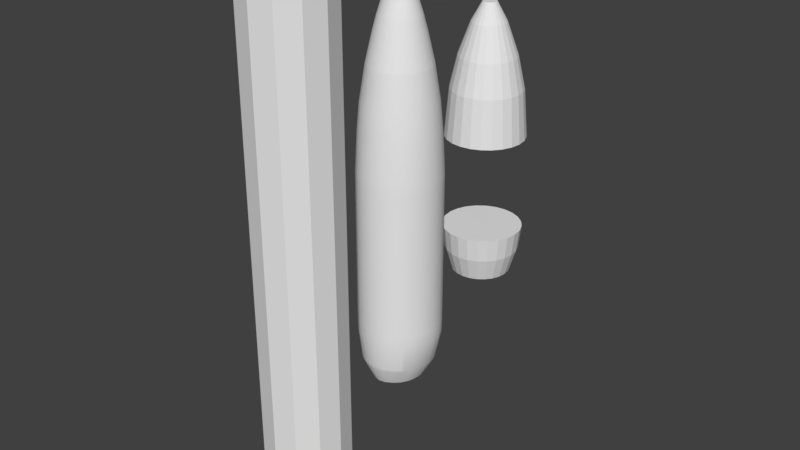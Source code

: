 # Source: MultiMdoel-blue_steel-B.blend  (saved by Blender 2.77.0; exported with 4.5.12 LTS)
import bpy
from mathutils import Matrix  # noqa: F401  (used for matrix-valued properties, if any)

bpy.ops.wm.read_factory_settings(use_empty=True)
scene = bpy.context.scene
scene.name = 'Scene'

# ---- collections
col_collection_1 = bpy.data.collections.new('Collection 1'); scene.collection.children.link(col_collection_1)
col_collection_5 = bpy.data.collections.new('Collection 5'); scene.collection.children.link(col_collection_5)

# ---- world
world_world = bpy.data.worlds.new('World'); scene.world = world_world
world_world.color = (0.05088, 0.05088, 0.05088)
world_world.use_sun_shadow = False
world_world.sun_shadow_jitter_overblur = 0.0
world_world.cycles.sampling_method = 'MANUAL'

# ---- meshes
me_cylinder_008 = bpy.data.meshes.new('Cylinder.008')
me_cylinder_008.from_pydata([(0.2426, 0.9056, 2.8), (7.16e-08, 0.9375, 2.8), (0.4688, 0.8119, 2.8), (0.6629, 0.6629, 2.8), (0.8119, 0.4687, 2.8), (0.9056, 0.2426, 2.8), (0.9375, -1.955e-07, 2.8), (0.9056, -0.2426, 2.8), (0.8119, -0.4688, 2.8), (0.6629, -0.6629, 2.8), (0.4688, -0.8119, 2.8), (0.2426, -0.9056, 2.8), (4.367e-07, -0.9375, 2.8), (-0.2426, -0.9056, 2.8), (-0.4687, -0.8119, 2.8), (-0.6629, -0.6629, 2.8), (-0.8119, -0.4688, 2.8), (-0.9056, -0.2426, 2.8), (-0.9375, -7.021e-07, 2.8), (-0.9056, 0.2426, 2.8), (-0.8119, 0.4687, 2.8), (-0.6629, 0.6629, 2.8), (-0.4688, 0.8119, 2.8), (-0.2426, 0.9056, 2.8), (0.1618, 0.6037, 4.1), (9.132e-09, 0.625, 4.1), (0.3125, 0.5413, 4.1), (0.4419, 0.4419, 4.1), (0.5413, 0.3125, 4.1), (0.6037, 0.1618, 4.1), (0.625, -2.509e-07, 4.1), (0.6037, -0.1618, 4.1), (0.5413, -0.3125, 4.1), (0.4419, -0.4419, 4.1), (0.3125, -0.5413, 4.1), (0.1618, -0.6037, 4.1), (2.525e-07, -0.625, 4.1), (-0.1618, -0.6037, 4.1), (-0.3125, -0.5413, 4.1), (-0.4419, -0.4419, 4.1), (-0.5413, -0.3125, 4.1), (-0.6037, -0.1618, 4.1), (-0.625, -5.886e-07, 4.1), (-0.6037, 0.1618, 4.1), (-0.5413, 0.3125, 4.1), (-0.4419, 0.4419, 4.1), (-0.3125, 0.5413, 4.1), (-0.1618, 0.6037, 4.1), (0.2426, 0.9056, 2.8), (7.16e-08, 0.9375, 2.8), (0.4688, 0.8119, 2.8), (0.6629, 0.6629, 2.8), (0.8119, 0.4687, 2.8), (0.9056, 0.2426, 2.8), (0.9375, -1.955e-07, 2.8), (0.9056, -0.2426, 2.8), (0.8119, -0.4688, 2.8), (0.6629, -0.6629, 2.8), (0.4688, -0.8119, 2.8), (0.2426, -0.9056, 2.8), (4.367e-07, -0.9375, 2.8), (-0.2426, -0.9056, 2.8), (-0.4687, -0.8119, 2.8), (-0.6629, -0.6629, 2.8), (-0.8119, -0.4688, 2.8), (-0.9056, -0.2426, 2.8), (-0.9375, -7.021e-07, 2.8), (-0.9056, 0.2426, 2.8), (-0.8119, 0.4687, 2.8), (-0.6629, 0.6629, 2.8), (-0.4688, 0.8119, 2.8), (-0.2426, 0.9056, 2.8), (0.1893, 0.7063, 3.7), (1.791e-07, 0.7312, 3.7), (0.3656, 0.6333, 3.7), (0.5171, 0.5171, 3.7), (0.6333, 0.3656, 3.7), (0.7063, 0.1893, 3.7), (0.7313, -2.323e-07, 3.7), (0.7063, -0.1893, 3.7), (0.6333, -0.3656, 3.7), (0.5171, -0.5171, 3.7), (0.3656, -0.6333, 3.7), (0.1893, -0.7063, 3.7), (4.639e-07, -0.7313, 3.7), (-0.1893, -0.7063, 3.7), (-0.3656, -0.6333, 3.7), (-0.5171, -0.5171, 3.7), (-0.6333, -0.3656, 3.7), (-0.7063, -0.1893, 3.7), (-0.7312, -6.274e-07, 3.7), (-0.7063, 0.1893, 3.7), (-0.6333, 0.3656, 3.7), (-0.5171, 0.5171, 3.7), (-0.3656, 0.6333, 3.7), (-0.1893, 0.7063, 3.7), (0.1618, 0.6037, 4.1), (9.132e-09, 0.625, 4.1), (0.3125, 0.5413, 4.1), (0.4419, 0.4419, 4.1), (0.5413, 0.3125, 4.1), (0.6037, 0.1618, 4.1), (0.625, -2.509e-07, 4.1), (0.6037, -0.1618, 4.1), (0.5413, -0.3125, 4.1), (0.4419, -0.4419, 4.1), (0.3125, -0.5413, 4.1), (0.1618, -0.6037, 4.1), (2.525e-07, -0.625, 4.1), (-0.1618, -0.6037, 4.1), (-0.3125, -0.5413, 4.1), (-0.4419, -0.4419, 4.1), (-0.5413, -0.3125, 4.1), (-0.6037, -0.1618, 4.1), (-0.625, -5.886e-07, 4.1), (-0.6037, 0.1618, 4.1), (-0.5413, 0.3125, 4.1), (-0.4419, 0.4419, 4.1), (-0.3125, 0.5413, 4.1), (-0.1618, 0.6037, 4.1)], [], [(0, 2, 3, 4, 5, 6, 7, 8, 9, 10, 11, 12, 13, 14, 15, 16, 17, 18, 19, 20, 21, 22, 23, 1), (24, 25, 47, 46, 45, 44, 43, 42, 41, 40, 39, 38, 37, 36, 35, 34, 33, 32, 31, 30, 29, 28, 27, 26), (81, 80, 104, 105), (66, 65, 89, 90), (59, 58, 82, 83), (52, 51, 75, 76), (67, 66, 90, 91), (60, 59, 83, 84), (53, 52, 76, 77), (68, 67, 91, 92), (61, 60, 84, 85), (54, 53, 77, 78), (69, 68, 92, 93), (62, 61, 85, 86), (55, 54, 78, 79), (70, 69, 93, 94), (63, 62, 86, 87), (56, 55, 79, 80), (71, 70, 94, 95), (48, 49, 73, 72), (64, 63, 87, 88), (57, 56, 80, 81), (49, 71, 95, 73), (50, 48, 72, 74), (65, 64, 88, 89), (58, 57, 81, 82), (51, 50, 74, 75), (73, 95, 119, 97), (74, 72, 96, 98), (89, 88, 112, 113), (82, 81, 105, 106), (75, 74, 98, 99), (90, 89, 113, 114), (83, 82, 106, 107), (76, 75, 99, 100), (91, 90, 114, 115), (84, 83, 107, 108), (77, 76, 100, 101), (92, 91, 115, 116), (85, 84, 108, 109), (78, 77, 101, 102), (93, 92, 116, 117), (86, 85, 109, 110), (79, 78, 102, 103), (94, 93, 117, 118), (87, 86, 110, 111), (80, 79, 103, 104), (95, 94, 118, 119), (72, 73, 97, 96), (88, 87, 111, 112)])
me_cylinder_008.polygons.foreach_set('use_smooth', [0, 0, 1, 1, 1, 1, 1, 1, 1, 1, 1, 1, 1, 1, 1, 1, 1, 1, 1, 1, 1, 1, 1, 1, 1, 1, 1, 1, 1, 1, 1, 1, 1, 1, 1, 1, 1, 1, 1, 1, 1, 1, 1, 1, 1, 1, 1, 1, 1, 1])
me_cylinder_008.use_remesh_preserve_volume = False
me_cylinder_008.use_remesh_preserve_attributes = False
me_cylinder_008.use_mirror_vertex_groups = False
me_cylinder_008.update()
me_cylinder_006 = bpy.data.meshes.new('Cylinder.006')
me_cylinder_006.from_pydata([(0.0, 0.625, -0.75), (0.1618, 0.6037, -0.75), (0.3125, 0.5413, -0.75), (0.4419, 0.4419, -0.75), (0.5413, 0.3125, -0.75), (0.6037, 0.1618, -0.75), (0.625, 4.719e-08, -0.75), (0.6037, -0.1618, -0.75), (0.5413, -0.3125, -0.75), (0.4419, -0.4419, -0.75), (0.3125, -0.5413, -0.75), (0.1618, -0.6037, -0.75), (2.434e-07, -0.625, -0.75), (-0.1618, -0.6037, -0.75), (-0.3125, -0.5413, -0.75), (-0.4419, -0.4419, -0.75), (-0.5413, -0.3125, -0.75), (-0.6037, -0.1618, -0.75), (-0.625, -2.906e-07, -0.75), (-0.6037, 0.1618, -0.75), (-0.5413, 0.3125, -0.75), (-0.4419, 0.4419, -0.75), (-0.3125, 0.5413, -0.75), (-0.1618, 0.6037, -0.75), (-4.299e-08, 0.625, -2.25), (0.1618, 0.6037, -2.25), (0.3125, 0.5413, -2.25), (0.4419, 0.4419, -2.25), (0.5413, 0.3125, -2.25), (0.6037, 0.1618, -2.25), (0.625, 4.719e-08, -2.25), (0.6037, -0.1618, -2.25), (0.5413, -0.3125, -2.25), (0.4419, -0.4419, -2.25), (0.3125, -0.5413, -2.25), (0.1618, -0.6037, -2.25), (2.004e-07, -0.625, -2.25), (-0.1618, -0.6037, -2.25), (-0.3125, -0.5413, -2.25), (-0.4419, -0.4419, -2.25), (-0.5413, -0.3125, -2.25), (-0.6037, -0.1618, -2.25), (-0.625, -2.906e-07, -2.25), (-0.6037, 0.1618, -2.25), (-0.5413, 0.3125, -2.25), (-0.4419, 0.4419, -2.25), (-0.3125, 0.5413, -2.25), (-0.1618, 0.6037, -2.25), (0.0, 0.625, -0.75), (0.1618, 0.6037, -0.75), (0.3125, 0.5413, -0.75), (0.4419, 0.4419, -0.75), (0.5413, 0.3125, -0.75), (0.6037, 0.1618, -0.75), (0.625, 4.719e-08, -0.75), (0.6037, -0.1618, -0.75), (0.5413, -0.3125, -0.75), (0.4419, -0.4419, -0.75), (0.3125, -0.5413, -0.75), (0.1618, -0.6037, -0.75), (2.434e-07, -0.625, -0.75), (-0.1618, -0.6037, -0.75), (-0.3125, -0.5413, -0.75), (-0.4419, -0.4419, -0.75), (-0.5413, -0.3125, -0.75), (-0.6037, -0.1618, -0.75), (-0.625, -2.906e-07, -0.75), (-0.6037, 0.1618, -0.75), (-0.5413, 0.3125, -0.75), (-0.4419, 0.4419, -0.75), (-0.3125, 0.5413, -0.75), (-0.1618, 0.6037, -0.75), (-4.299e-08, 0.625, -2.25), (0.1618, 0.6037, -2.25), (0.3125, 0.5413, -2.25), (0.4419, 0.4419, -2.25), (0.5413, 0.3125, -2.25), (0.6037, 0.1618, -2.25), (0.625, 4.719e-08, -2.25), (0.6037, -0.1618, -2.25), (0.5413, -0.3125, -2.25), (0.4419, -0.4419, -2.25), (0.3125, -0.5413, -2.25), (0.1618, -0.6037, -2.25), (2.004e-07, -0.625, -2.25), (-0.1618, -0.6037, -2.25), (-0.3125, -0.5413, -2.25), (-0.4419, -0.4419, -2.25), (-0.5413, -0.3125, -2.25), (-0.6037, -0.1618, -2.25), (-0.625, -2.906e-07, -2.25), (-0.6037, 0.1618, -2.25), (-0.5413, 0.3125, -2.25), (-0.4419, 0.4419, -2.25), (-0.3125, 0.5413, -2.25), (-0.1618, 0.6037, -2.25)], [], [(0, 23, 22, 21, 20, 19, 18, 17, 16, 15, 14, 13, 12, 11, 10, 9, 8, 7, 6, 5, 4, 3, 2, 1), (24, 25, 26, 27, 28, 29, 30, 31, 32, 33, 34, 35, 36, 37, 38, 39, 40, 41, 42, 43, 44, 45, 46, 47), (53, 54, 78, 77), (68, 69, 93, 92), (61, 62, 86, 85), (54, 55, 79, 78), (69, 70, 94, 93), (62, 63, 87, 86), (55, 56, 80, 79), (70, 71, 95, 94), (48, 49, 73, 72), (63, 64, 88, 87), (56, 57, 81, 80), (71, 48, 72, 95), (49, 50, 74, 73), (64, 65, 89, 88), (57, 58, 82, 81), (50, 51, 75, 74), (65, 66, 90, 89), (58, 59, 83, 82), (51, 52, 76, 75), (66, 67, 91, 90), (59, 60, 84, 83), (52, 53, 77, 76), (67, 68, 92, 91), (60, 61, 85, 84)])
me_cylinder_006.polygons.foreach_set('use_smooth', [0, 0, 1, 1, 1, 1, 1, 1, 1, 1, 1, 1, 1, 1, 1, 1, 1, 1, 1, 1, 1, 1, 1, 1, 1, 1])
me_cylinder_006.use_remesh_preserve_volume = False
me_cylinder_006.use_remesh_preserve_attributes = False
me_cylinder_006.use_mirror_vertex_groups = False
me_cylinder_006.update()
me_cylinder_005 = bpy.data.meshes.new('Cylinder.005')
me_cylinder_005.from_pydata([(0.0, 0.9375, -1.0), (-1.336e-08, 1.163, 0.0), (0.2426, 0.9056, -1.0), (0.3009, 1.123, 0.0), (0.4688, 0.8119, -1.0), (0.5813, 1.007, 0.0), (0.6629, 0.6629, -1.0), (0.822, 0.822, 0.0), (0.8119, 0.4687, -1.0), (1.007, 0.5813, 0.0), (0.9056, 0.2426, -1.0), (1.123, 0.3009, 0.0), (0.9375, 7.078e-08, -1.0), (1.163, 1.152e-07, 0.0), (0.9056, -0.2426, -1.0), (1.123, -0.3009, 0.0), (0.8119, -0.4687, -1.0), (1.007, -0.5812, 0.0), (0.6629, -0.6629, -1.0), (0.822, -0.822, 0.0), (0.4688, -0.8119, -1.0), (0.5813, -1.007, 0.0), (0.2426, -0.9056, -1.0), (0.3009, -1.123, 0.0), (3.651e-07, -0.9375, -1.0), (4.393e-07, -1.163, 0.0), (-0.2426, -0.9056, -1.0), (-0.3009, -1.123, 0.0), (-0.4687, -0.8119, -1.0), (-0.5812, -1.007, 0.0), (-0.6629, -0.6629, -1.0), (-0.822, -0.822, 0.0), (-0.8119, -0.4688, -1.0), (-1.007, -0.5813, 0.0), (-0.9056, -0.2426, -1.0), (-1.123, -0.3009, 0.0), (-0.9375, -4.359e-07, -1.0), (-1.163, -5.13e-07, 0.0), (-0.9056, 0.2426, -1.0), (-1.123, 0.3009, 0.0), (-0.8119, 0.4687, -1.0), (-1.007, 0.5812, 0.0), (-0.6629, 0.6629, -1.0), (-0.822, 0.822, 0.0), (-0.4688, 0.8119, -1.0), (-0.5813, 1.007, 0.0), (-0.2426, 0.9056, -1.0), (-0.3009, 1.123, 0.0), (0.3235, 1.207, 1.0), (-1.221e-08, 1.25, 1.0), (0.625, 1.083, 1.0), (0.8839, 0.8839, 1.0), (1.083, 0.625, 1.0), (1.207, 0.3235, 1.0), (1.25, 1.325e-07, 1.0), (1.207, -0.3235, 1.0), (1.083, -0.625, 1.0), (0.8839, -0.8839, 1.0), (0.625, -1.083, 1.0), (0.3235, -1.207, 1.0), (4.746e-07, -1.25, 1.0), (-0.3235, -1.207, 1.0), (-0.625, -1.083, 1.0), (-0.8839, -0.8839, 1.0), (-1.083, -0.625, 1.0), (-1.207, -0.3235, 1.0), (-1.25, -5.431e-07, 1.0), (-1.207, 0.3235, 1.0), (-1.083, 0.625, 1.0), (-0.8839, 0.8839, 1.0), (-0.625, 1.083, 1.0), (-0.3235, 1.207, 1.0)], [], [(0, 1, 3, 2), (2, 3, 5, 4), (4, 5, 7, 6), (6, 7, 9, 8), (8, 9, 11, 10), (10, 11, 13, 12), (12, 13, 15, 14), (14, 15, 17, 16), (16, 17, 19, 18), (18, 19, 21, 20), (20, 21, 23, 22), (22, 23, 25, 24), (24, 25, 27, 26), (26, 27, 29, 28), (28, 29, 31, 30), (30, 31, 33, 32), (32, 33, 35, 34), (34, 35, 37, 36), (36, 37, 39, 38), (38, 39, 41, 40), (40, 41, 43, 42), (42, 43, 45, 44), (1, 47, 71, 49), (44, 45, 47, 46), (46, 47, 1, 0), (0, 2, 4, 6, 8, 10, 12, 14, 16, 18, 20, 22, 24, 26, 28, 30, 32, 34, 36, 38, 40, 42, 44, 46), (48, 49, 71, 70, 69, 68, 67, 66, 65, 64, 63, 62, 61, 60, 59, 58, 57, 56, 55, 54, 53, 52, 51, 50), (5, 3, 48, 50), (15, 13, 54, 55), (25, 23, 59, 60), (35, 33, 64, 65), (45, 43, 69, 70), (11, 9, 52, 53), (21, 19, 57, 58), (31, 29, 62, 63), (41, 39, 67, 68), (7, 5, 50, 51), (17, 15, 55, 56), (3, 1, 49, 48), (27, 25, 60, 61), (37, 35, 65, 66), (47, 45, 70, 71), (13, 11, 53, 54), (23, 21, 58, 59), (33, 31, 63, 64), (43, 41, 68, 69), (9, 7, 51, 52), (19, 17, 56, 57), (29, 27, 61, 62), (39, 37, 66, 67)])
me_cylinder_005.use_remesh_preserve_volume = False
me_cylinder_005.use_remesh_preserve_attributes = False
me_cylinder_005.use_mirror_vertex_groups = False
me_cylinder_005.update()
me_cylinder_004 = bpy.data.meshes.new('Cylinder.004')
me_cylinder_004.from_pydata([(-4.09e-08, 1.25, -0.5), (0.3235, 1.207, -0.5), (0.625, 1.083, -0.5), (0.8839, 0.8839, -0.5), (1.083, 0.625, -0.5), (1.207, 0.3235, -0.5), (1.25, 1.429e-08, -0.5), (1.207, -0.3235, -0.5), (1.083, -0.625, -0.5), (0.8839, -0.8839, -0.5), (0.625, -1.083, -0.5), (0.3235, -1.207, -0.5), (4.459e-07, -1.25, -0.5), (-0.3235, -1.207, -0.5), (-0.625, -1.083, -0.5), (-0.8839, -0.8839, -0.5), (-1.083, -0.625, -0.5), (-1.207, -0.3235, -0.5), (-1.25, -6.612e-07, -0.5), (-1.207, 0.3235, -0.5), (-1.083, 0.625, -0.5), (-0.8839, 0.8839, -0.5), (-0.625, 1.083, -0.5), (-0.3235, 1.207, -0.5), (0.2426, 0.9056, 2.8), (7.16e-08, 0.9375, 2.8), (0.4688, 0.8119, 2.8), (0.6629, 0.6629, 2.8), (0.8119, 0.4687, 2.8), (0.9056, 0.2426, 2.8), (0.9375, -1.955e-07, 2.8), (0.9056, -0.2426, 2.8), (0.8119, -0.4688, 2.8), (0.6629, -0.6629, 2.8), (0.4688, -0.8119, 2.8), (0.2426, -0.9056, 2.8), (4.367e-07, -0.9375, 2.8), (-0.2426, -0.9056, 2.8), (-0.4687, -0.8119, 2.8), (-0.6629, -0.6629, 2.8), (-0.8119, -0.4688, 2.8), (-0.9056, -0.2426, 2.8), (-0.9375, -7.021e-07, 2.8), (-0.9056, 0.2426, 2.8), (-0.8119, 0.4687, 2.8), (-0.6629, 0.6629, 2.8), (-0.4688, 0.8119, 2.8), (-0.2426, 0.9056, 2.8), (-1.717e-08, 1.176, 0.9528), (0.3044, 1.136, 0.9528), (0.5881, 1.019, 0.9528), (0.8317, 0.8317, 0.9528), (1.019, 0.5881, 0.9528), (1.136, 0.3044, 0.9528), (1.176, 1.174e-07, 0.9528), (1.136, -0.3044, 0.9528), (1.019, -0.5881, 0.9528), (0.8317, -0.8317, 0.9528), (0.5881, -1.019, 0.9528), (0.3044, -1.136, 0.9528), (4.408e-07, -1.176, 0.9528), (-0.3044, -1.136, 0.9528), (-0.5881, -1.019, 0.9528), (-0.8317, -0.8317, 0.9528), (-1.019, -0.5881, 0.9528), (-1.136, -0.3044, 0.9528), (-1.176, -5.182e-07, 0.9528), (-1.136, 0.3044, 0.9528), (-1.019, 0.5881, 0.9528), (-0.8317, 0.8317, 0.9528), (-0.5881, 1.019, 0.9528), (-0.3044, 1.136, 0.9528), (-1.11e-08, 1.25, -0.3), (0.3235, 1.207, -0.3), (0.625, 1.083, -0.3), (0.8839, 0.8839, -0.3), (1.083, 0.625, -0.3), (1.207, 0.3235, -0.3), (1.25, 1.335e-07, -0.3), (1.207, -0.3235, -0.3), (1.083, -0.625, -0.3), (0.8839, -0.8839, -0.3), (0.625, -1.083, -0.3), (0.3235, -1.207, -0.3), (4.757e-07, -1.25, -0.3), (-0.3235, -1.207, -0.3), (-0.625, -1.083, -0.3), (-0.8839, -0.8839, -0.3), (-1.083, -0.625, -0.3), (-1.207, -0.3235, -0.3), (-1.25, -5.42e-07, -0.3), (-1.207, 0.3235, -0.3), (-1.083, 0.625, -0.3), (-0.8839, 0.8839, -0.3), (-0.625, 1.083, -0.3), (-0.3235, 1.207, -0.3), (-4.09e-08, 1.25, -0.5), (0.3235, 1.207, -0.5), (0.625, 1.083, -0.5), (0.8839, 0.8839, -0.5), (1.083, 0.625, -0.5), (1.207, 0.3235, -0.5), (1.25, 1.429e-08, -0.5), (1.207, -0.3235, -0.5), (1.083, -0.625, -0.5), (0.8839, -0.8839, -0.5), (0.625, -1.083, -0.5), (0.3235, -1.207, -0.5), (4.459e-07, -1.25, -0.5), (-0.3235, -1.207, -0.5), (-0.625, -1.083, -0.5), (-0.8839, -0.8839, -0.5), (-1.083, -0.625, -0.5), (-1.207, -0.3235, -0.5), (-1.25, -6.612e-07, -0.5), (-1.207, 0.3235, -0.5), (-1.083, 0.625, -0.5), (-0.8839, 0.8839, -0.5), (-0.625, 1.083, -0.5), (-0.3235, 1.207, -0.5), (5.6e-08, 1.104, 1.753), (0.2858, 1.067, 1.753), (0.2426, 0.9056, 2.8), (7.16e-08, 0.9375, 2.8), (0.5522, 0.9564, 1.753), (0.4688, 0.8119, 2.8), (0.7809, 0.7809, 1.753), (0.6629, 0.6629, 2.8), (0.9564, 0.5522, 1.753), (0.8119, 0.4687, 2.8), (1.067, 0.2858, 1.753), (0.9056, 0.2426, 2.8), (1.104, -1.64e-07, 1.753), (0.9375, -1.955e-07, 2.8), (1.067, -0.2858, 1.753), (0.9056, -0.2426, 2.8), (0.9564, -0.5522, 1.753), (0.8119, -0.4688, 2.8), (0.7809, -0.7809, 1.753), (0.6629, -0.6629, 2.8), (0.5522, -0.9564, 1.753), (0.4688, -0.8119, 2.8), (0.2858, -1.067, 1.753), (0.2426, -0.9056, 2.8), (4.861e-07, -1.104, 1.753), (4.367e-07, -0.9375, 2.8), (-0.2858, -1.067, 1.753), (-0.2426, -0.9056, 2.8), (-0.5522, -0.9564, 1.753), (-0.4687, -0.8119, 2.8), (-0.7809, -0.7809, 1.753), (-0.6629, -0.6629, 2.8), (-0.9564, -0.5522, 1.753), (-0.8119, -0.4688, 2.8), (-1.067, -0.2858, 1.753), (-0.9056, -0.2426, 2.8), (-1.104, -7.608e-07, 1.753), (-0.9375, -7.021e-07, 2.8), (-1.067, 0.2858, 1.753), (-0.9056, 0.2426, 2.8), (-0.9564, 0.5522, 1.753), (-0.8119, 0.4687, 2.8), (-0.7809, 0.7809, 1.753), (-0.6629, 0.6629, 2.8), (-0.5522, 0.9564, 1.753), (-0.4688, 0.8119, 2.8), (-0.2858, 1.067, 1.753), (-0.2426, 0.9056, 2.8)], [], [(0, 1, 2, 3, 4, 5, 6, 7, 8, 9, 10, 11, 12, 13, 14, 15, 16, 17, 18, 19, 20, 21, 22, 23), (24, 25, 47, 46, 45, 44, 43, 42, 41, 40, 39, 38, 37, 36, 35, 34, 33, 32, 31, 30, 29, 28, 27, 26), (61, 60, 144, 146), (49, 48, 120, 121), (56, 55, 134, 136), (51, 50, 124, 126), (68, 67, 158, 160), (63, 62, 148, 150), (58, 57, 138, 140), (53, 52, 128, 130), (70, 69, 162, 164), (65, 64, 152, 154), (60, 59, 142, 144), (55, 54, 132, 134), (50, 49, 121, 124), (48, 71, 166, 120), (67, 66, 156, 158), (62, 61, 146, 148), (57, 56, 136, 138), (52, 51, 126, 128), (69, 68, 160, 162), (64, 63, 150, 152), (59, 58, 140, 142), (54, 53, 130, 132), (71, 70, 164, 166), (66, 65, 154, 156), (66, 67, 91, 90), (75, 76, 100, 99), (71, 48, 72, 95), (49, 50, 74, 73), (54, 55, 79, 78), (59, 60, 84, 83), (64, 65, 89, 88), (69, 70, 94, 93), (52, 53, 77, 76), (57, 58, 82, 81), (62, 63, 87, 86), (67, 68, 92, 91), (50, 51, 75, 74), (55, 56, 80, 79), (48, 49, 73, 72), (60, 61, 85, 84), (65, 66, 90, 89), (70, 71, 95, 94), (53, 54, 78, 77), (58, 59, 83, 82), (63, 64, 88, 87), (68, 69, 93, 92), (51, 52, 76, 75), (56, 57, 81, 80), (61, 62, 86, 85), (90, 91, 115, 114), (83, 84, 108, 107), (76, 77, 101, 100), (91, 92, 116, 115), (84, 85, 109, 108), (77, 78, 102, 101), (92, 93, 117, 116), (85, 86, 110, 109), (78, 79, 103, 102), (93, 94, 118, 117), (86, 87, 111, 110), (79, 80, 104, 103), (94, 95, 119, 118), (72, 73, 97, 96), (87, 88, 112, 111), (80, 81, 105, 104), (95, 72, 96, 119), (73, 74, 98, 97), (88, 89, 113, 112), (81, 82, 106, 105), (74, 75, 99, 98), (89, 90, 114, 113), (82, 83, 107, 106), (120, 123, 122, 121), (121, 122, 125, 124), (124, 125, 127, 126), (126, 127, 129, 128), (128, 129, 131, 130), (130, 131, 133, 132), (132, 133, 135, 134), (134, 135, 137, 136), (136, 137, 139, 138), (138, 139, 141, 140), (140, 141, 143, 142), (142, 143, 145, 144), (144, 145, 147, 146), (146, 147, 149, 148), (148, 149, 151, 150), (150, 151, 153, 152), (152, 153, 155, 154), (154, 155, 157, 156), (156, 157, 159, 158), (158, 159, 161, 160), (160, 161, 163, 162), (162, 163, 165, 164), (164, 165, 167, 166), (166, 167, 123, 120)])
me_cylinder_004.polygons.foreach_set('use_smooth', [0, 0, 1, 1, 1, 1, 1, 1, 1, 1, 1, 1, 1, 1, 1, 1, 1, 1, 1, 1, 1, 1, 1, 1, 1, 1, 1, 1, 1, 1, 1, 1, 1, 1, 1, 1, 1, 1, 1, 1, 1, 1, 1, 1, 1, 1, 1, 1, 1, 1, 1, 1, 1, 1, 1, 1, 1, 1, 1, 1, 1, 1, 1, 1, 1, 1, 1, 1, 1, 1, 1, 1, 1, 1, 1, 1, 1, 1, 1, 1, 1, 1, 1, 1, 1, 1, 1, 1, 1, 1, 1, 1, 1, 1, 1, 1, 1, 1])
me_cylinder_004.use_remesh_preserve_volume = False
me_cylinder_004.use_remesh_preserve_attributes = False
me_cylinder_004.use_mirror_vertex_groups = False
me_cylinder_004.update()
me_cylinder_003 = bpy.data.meshes.new('Cylinder.003')
me_cylinder_003.from_pydata([(0.0, 0.625, -0.75), (3.229e-09, 0.5625, 0.0), (0.1618, 0.6037, -0.75), (0.1456, 0.5433, 0.0), (0.3125, 0.5413, -0.75), (0.2812, 0.4871, 0.0), (0.4419, 0.4419, -0.75), (0.3977, 0.3977, 0.0), (0.5413, 0.3125, -0.75), (0.4871, 0.2812, 0.0), (0.6037, 0.1618, -0.75), (0.5433, 0.1456, 0.0), (0.625, 4.719e-08, -0.75), (0.5625, 3.278e-08, 0.0), (0.6037, -0.1618, -0.75), (0.5433, -0.1456, 0.0), (0.5413, -0.3125, -0.75), (0.4871, -0.2812, 0.0), (0.4419, -0.4419, -0.75), (0.3977, -0.3977, 0.0), (0.3125, -0.5413, -0.75), (0.2813, -0.4871, 0.0), (0.1618, -0.6037, -0.75), (0.1456, -0.5433, 0.0), (2.434e-07, -0.625, -0.75), (2.223e-07, -0.5625, 0.0), (-0.1618, -0.6037, -0.75), (-0.1456, -0.5433, 0.0), (-0.3125, -0.5413, -0.75), (-0.2812, -0.4871, 0.0), (-0.4419, -0.4419, -0.75), (-0.3977, -0.3977, 0.0), (-0.5413, -0.3125, -0.75), (-0.4871, -0.2813, 0.0), (-0.6037, -0.1618, -0.75), (-0.5433, -0.1456, 0.0), (-0.625, -2.906e-07, -0.75), (-0.5625, -2.712e-07, 0.0), (-0.6037, 0.1618, -0.75), (-0.5433, 0.1456, 0.0), (-0.5413, 0.3125, -0.75), (-0.4871, 0.2812, 0.0), (-0.4419, 0.4419, -0.75), (-0.3977, 0.3977, 0.0), (-0.3125, 0.5413, -0.75), (-0.2813, 0.4871, 0.0), (-0.1618, 0.6037, -0.75), (-0.1456, 0.5433, 0.0), (0.1165, 0.4347, 0.5), (8.668e-09, 0.45, 0.5), (0.225, 0.3897, 0.5), (0.3182, 0.3182, 0.5), (0.3897, 0.225, 0.5), (0.4347, 0.1165, 0.5), (0.45, 1.182e-08, 0.5), (0.4347, -0.1165, 0.5), (0.3897, -0.225, 0.5), (0.3182, -0.3182, 0.5), (0.225, -0.3897, 0.5), (0.1165, -0.4347, 0.5), (1.839e-07, -0.45, 0.5), (-0.1165, -0.4347, 0.5), (-0.225, -0.3897, 0.5), (-0.3182, -0.3182, 0.5), (-0.3897, -0.225, 0.5), (-0.4347, -0.1165, 0.5), (-0.45, -2.314e-07, 0.5), (-0.4347, 0.1165, 0.5), (-0.3897, 0.225, 0.5), (-0.3182, 0.3182, 0.5), (-0.225, 0.3897, 0.5), (-0.1165, 0.4347, 0.5), (0.06988, 0.2608, 1.0), (-2.225e-08, 0.27, 1.0), (0.135, 0.2338, 1.0), (0.1909, 0.1909, 1.0), (0.2338, 0.135, 1.0), (0.2608, 0.06988, 1.0), (0.27, -2.271e-08, 1.0), (0.2608, -0.06988, 1.0), (0.2338, -0.135, 1.0), (0.1909, -0.1909, 1.0), (0.135, -0.2338, 1.0), (0.06988, -0.2608, 1.0), (8.289e-08, -0.27, 1.0), (-0.06988, -0.2608, 1.0), (-0.135, -0.2338, 1.0), (-0.1909, -0.1909, 1.0), (-0.2338, -0.135, 1.0), (-0.2608, -0.06988, 1.0), (-0.27, -1.686e-07, 1.0), (-0.2608, 0.06988, 1.0), (-0.2338, 0.135, 1.0), (-0.1909, 0.1909, 1.0), (-0.135, 0.2338, 1.0), (-0.06988, 0.2608, 1.0), (0.02795, 0.1043, 1.3), (-7.093e-08, 0.108, 1.3), (0.054, 0.09353, 1.3), (0.07637, 0.07637, 1.3), (0.09353, 0.054, 1.3), (0.1043, 0.02795, 1.3), (0.108, -5.379e-08, 1.3), (0.1043, -0.02795, 1.3), (0.09353, -0.054, 1.3), (0.07637, -0.07637, 1.3), (0.054, -0.09353, 1.3), (0.02795, -0.1043, 1.3), (-2.887e-08, -0.108, 1.3), (-0.02795, -0.1043, 1.3), (-0.054, -0.09353, 1.3), (-0.07637, -0.07637, 1.3), (-0.09353, -0.054, 1.3), (-0.1043, -0.02795, 1.3), (-0.108, -1.122e-07, 1.3), (-0.1043, 0.02795, 1.3), (-0.09353, 0.054, 1.3), (-0.07637, 0.07637, 1.3), (-0.054, 0.09353, 1.3), (-0.02795, 0.1043, 1.3)], [], [(0, 1, 3, 2), (2, 3, 5, 4), (4, 5, 7, 6), (6, 7, 9, 8), (8, 9, 11, 10), (10, 11, 13, 12), (12, 13, 15, 14), (14, 15, 17, 16), (16, 17, 19, 18), (18, 19, 21, 20), (20, 21, 23, 22), (22, 23, 25, 24), (24, 25, 27, 26), (26, 27, 29, 28), (28, 29, 31, 30), (30, 31, 33, 32), (32, 33, 35, 34), (34, 35, 37, 36), (36, 37, 39, 38), (38, 39, 41, 40), (40, 41, 43, 42), (42, 43, 45, 44), (7, 5, 50, 51), (44, 45, 47, 46), (46, 47, 1, 0), (0, 2, 4, 6, 8, 10, 12, 14, 16, 18, 20, 22, 24, 26, 28, 30, 32, 34, 36, 38, 40, 42, 44, 46), (59, 58, 82, 83), (17, 15, 55, 56), (3, 1, 49, 48), (27, 25, 60, 61), (37, 35, 65, 66), (47, 45, 70, 71), (13, 11, 53, 54), (23, 21, 58, 59), (33, 31, 63, 64), (43, 41, 68, 69), (9, 7, 51, 52), (19, 17, 56, 57), (29, 27, 61, 62), (39, 37, 66, 67), (1, 47, 71, 49), (5, 3, 48, 50), (15, 13, 54, 55), (25, 23, 59, 60), (35, 33, 64, 65), (45, 43, 69, 70), (11, 9, 52, 53), (21, 19, 57, 58), (31, 29, 62, 63), (41, 39, 67, 68), (87, 86, 110, 111), (52, 51, 75, 76), (67, 66, 90, 91), (60, 59, 83, 84), (53, 52, 76, 77), (68, 67, 91, 92), (61, 60, 84, 85), (54, 53, 77, 78), (69, 68, 92, 93), (62, 61, 85, 86), (55, 54, 78, 79), (70, 69, 93, 94), (63, 62, 86, 87), (56, 55, 79, 80), (71, 70, 94, 95), (48, 49, 73, 72), (64, 63, 87, 88), (57, 56, 80, 81), (49, 71, 95, 73), (50, 48, 72, 74), (65, 64, 88, 89), (58, 57, 81, 82), (51, 50, 74, 75), (66, 65, 89, 90), (96, 97, 119, 118, 117, 116, 115, 114, 113, 112, 111, 110, 109, 108, 107, 106, 105, 104, 103, 102, 101, 100, 99, 98), (80, 79, 103, 104), (95, 94, 118, 119), (72, 73, 97, 96), (88, 87, 111, 112), (81, 80, 104, 105), (73, 95, 119, 97), (74, 72, 96, 98), (89, 88, 112, 113), (82, 81, 105, 106), (75, 74, 98, 99), (90, 89, 113, 114), (83, 82, 106, 107), (76, 75, 99, 100), (91, 90, 114, 115), (84, 83, 107, 108), (77, 76, 100, 101), (92, 91, 115, 116), (85, 84, 108, 109), (78, 77, 101, 102), (93, 92, 116, 117), (86, 85, 109, 110), (79, 78, 102, 103), (94, 93, 117, 118)])
me_cylinder_003.use_remesh_preserve_volume = False
me_cylinder_003.use_remesh_preserve_attributes = False
me_cylinder_003.use_mirror_vertex_groups = False
me_cylinder_003.update()
me_cylinder_002 = bpy.data.meshes.new('Cylinder.002')
me_cylinder_002.from_pydata([(0.0, 0.625, -0.75), (0.0, 0.625, 0.0), (0.1618, 0.6037, -0.75), (0.1618, 0.6037, 0.0), (0.3125, 0.5413, -0.75), (0.3125, 0.5413, 0.0), (0.4419, 0.4419, -0.75), (0.4419, 0.4419, 0.0), (0.5413, 0.3125, -0.75), (0.5413, 0.3125, 0.0), (0.6037, 0.1618, -0.75), (0.6037, 0.1618, 0.0), (0.625, 4.719e-08, -0.75), (0.625, 4.719e-08, 0.0), (0.6037, -0.1618, -0.75), (0.6037, -0.1618, 0.0), (0.5413, -0.3125, -0.75), (0.5413, -0.3125, 0.0), (0.4419, -0.4419, -0.75), (0.4419, -0.4419, 0.0), (0.3125, -0.5413, -0.75), (0.3125, -0.5413, 0.0), (0.1618, -0.6037, -0.75), (0.1618, -0.6037, 0.0), (2.434e-07, -0.625, -0.75), (2.434e-07, -0.625, 0.0), (-0.1618, -0.6037, -0.75), (-0.1618, -0.6037, 0.0), (-0.3125, -0.5413, -0.75), (-0.3125, -0.5413, 0.0), (-0.4419, -0.4419, -0.75), (-0.4419, -0.4419, 0.0), (-0.5413, -0.3125, -0.75), (-0.5413, -0.3125, 0.0), (-0.6037, -0.1618, -0.75), (-0.6037, -0.1618, 0.0), (-0.625, -2.906e-07, -0.75), (-0.625, -2.906e-07, 0.0), (-0.6037, 0.1618, -0.75), (-0.6037, 0.1618, 0.0), (-0.5413, 0.3125, -0.75), (-0.5413, 0.3125, 0.0), (-0.4419, 0.4419, -0.75), (-0.4419, 0.4419, 0.0), (-0.3125, 0.5413, -0.75), (-0.3125, 0.5413, 0.0), (-0.1618, 0.6037, -0.75), (-0.1618, 0.6037, 0.0), (0.0, 0.625, -0.75), (0.0, 0.625, 0.0), (0.1618, 0.6037, -0.75), (0.1618, 0.6037, 0.0), (0.3125, 0.5413, -0.75), (0.3125, 0.5413, 0.0), (0.4419, 0.4419, -0.75), (0.4419, 0.4419, 0.0), (0.5413, 0.3125, -0.75), (0.5413, 0.3125, 0.0), (0.6037, 0.1618, -0.75), (0.6037, 0.1618, 0.0), (0.625, 4.719e-08, -0.75), (0.625, 4.719e-08, 0.0), (0.6037, -0.1618, -0.75), (0.6037, -0.1618, 0.0), (0.5413, -0.3125, -0.75), (0.5413, -0.3125, 0.0), (0.4419, -0.4419, -0.75), (0.4419, -0.4419, 0.0), (0.3125, -0.5413, -0.75), (0.3125, -0.5413, 0.0), (0.1618, -0.6037, -0.75), (0.1618, -0.6037, 0.0), (2.434e-07, -0.625, -0.75), (2.434e-07, -0.625, 0.0), (-0.1618, -0.6037, -0.75), (-0.1618, -0.6037, 0.0), (-0.3125, -0.5413, -0.75), (-0.3125, -0.5413, 0.0), (-0.4419, -0.4419, -0.75), (-0.4419, -0.4419, 0.0), (-0.5413, -0.3125, -0.75), (-0.5413, -0.3125, 0.0), (-0.6037, -0.1618, -0.75), (-0.6037, -0.1618, 0.0), (-0.625, -2.906e-07, -0.75), (-0.625, -2.906e-07, 0.0), (-0.6037, 0.1618, -0.75), (-0.6037, 0.1618, 0.0), (-0.5413, 0.3125, -0.75), (-0.5413, 0.3125, 0.0), (-0.4419, 0.4419, -0.75), (-0.4419, 0.4419, 0.0), (-0.3125, 0.5413, -0.75), (-0.3125, 0.5413, 0.0), (-0.1618, 0.6037, -0.75), (-0.1618, 0.6037, 0.0)], [], [(3, 1, 47, 45, 43, 41, 39, 37, 35, 33, 31, 29, 27, 25, 23, 21, 19, 17, 15, 13, 11, 9, 7, 5), (0, 2, 4, 6, 8, 10, 12, 14, 16, 18, 20, 22, 24, 26, 28, 30, 32, 34, 36, 38, 40, 42, 44, 46), (48, 49, 51, 50), (50, 51, 53, 52), (52, 53, 55, 54), (54, 55, 57, 56), (56, 57, 59, 58), (58, 59, 61, 60), (60, 61, 63, 62), (62, 63, 65, 64), (64, 65, 67, 66), (66, 67, 69, 68), (68, 69, 71, 70), (70, 71, 73, 72), (72, 73, 75, 74), (74, 75, 77, 76), (76, 77, 79, 78), (78, 79, 81, 80), (80, 81, 83, 82), (82, 83, 85, 84), (84, 85, 87, 86), (86, 87, 89, 88), (88, 89, 91, 90), (90, 91, 93, 92), (92, 93, 95, 94), (94, 95, 49, 48)])
me_cylinder_002.polygons.foreach_set('use_smooth', [0, 0, 1, 1, 1, 1, 1, 1, 1, 1, 1, 1, 1, 1, 1, 1, 1, 1, 1, 1, 1, 1, 1, 1, 1, 1])
me_cylinder_002.use_remesh_preserve_volume = False
me_cylinder_002.use_remesh_preserve_attributes = False
me_cylinder_002.use_mirror_vertex_groups = False
me_cylinder_002.update()
me_cylinder_001 = bpy.data.meshes.new('Cylinder.001')
me_cylinder_001.from_pydata([(-5.666e-09, 0.8438, -1.0), (0.1965, 0.815, -1.0), (0.3797, 0.7307, -1.0), (0.537, 0.5966, -1.0), (0.6576, 0.4219, -1.0), (0.7335, 0.2184, -1.0), (0.7594, 6.333e-08, -1.0), (0.7335, -0.2184, -1.0), (0.6774, -0.4219, -1.0), (0.5531, -0.6326, -1.0), (0.3911, -0.7847, -1.0), (0.1965, -0.905, -1.0), (-0.5531, -0.6326, -1.0), (-0.6774, -0.4219, -1.0), (-0.7335, -0.2184, -1.0), (-0.7594, -3.93e-07, -1.0), (-0.7335, 0.2184, -1.0), (-0.6576, 0.4219, -1.0), (-0.537, 0.5966, -1.0), (-0.3797, 0.7307, -1.0), (-0.1965, 0.815, -1.0), (0.05383, -0.5131, -1.0), (0.104, -0.5339, -1.0), (0.1471, -0.567, -1.0), (0.1801, -0.6101, -1.0), (0.2009, -0.6602, -1.0), (0.208, -0.7141, -1.0), (0.2009, -0.7679, -1.0), (0.1801, -0.8181, -1.0), (0.1471, -0.8611, -1.0), (0.104, -0.8942, -1.0), (0.05383, -0.915, -1.0), (-7.331e-08, -0.9221, -1.0), (-0.05383, -0.915, -1.0), (-0.104, -0.8942, -1.0), (-0.1801, -0.8181, -1.0), (-0.2009, -0.7679, -1.0), (-0.208, -0.7141, -1.0), (-0.2009, -0.6602, -1.0), (7.684e-09, -0.5061, -1.0), (2.751e-08, 0.8093, -0.9973), (-0.1646, 0.7877, -0.9973), (-0.318, 0.7241, -0.9973), (-0.4497, 0.623, -0.9973), (-0.5508, 0.4913, -0.9973), (-0.6144, 0.3379, -0.9973), (-0.636, 0.1733, -0.9973), (-0.6144, 0.008676, -0.9973), (-0.5508, -0.1447, -0.9973), (-0.4497, -0.2765, -0.9973), (-0.318, -0.3775, -0.9973), (-0.1646, -0.4411, -0.9973), (-2.202e-07, -0.4627, -0.9973), (0.1646, -0.4411, -0.9973), (0.318, -0.3775, -0.9973), (0.4497, -0.2765, -0.9973), (0.5508, -0.1447, -0.9973), (0.6144, 0.008676, -0.9973), (0.636, 0.1733, -0.9973), (0.6144, 0.3379, -0.9973), (0.5508, 0.4913, -0.9973), (0.4497, 0.623, -0.9973), (0.318, 0.7241, -0.9973), (0.1646, 0.7877, -0.9973), (0.3974, -0.4611, -1.0), (0.3524, -0.4731, -1.0), (0.3194, -0.5061, -1.0), (0.3074, -0.5511, -1.0), (0.3194, -0.5961, -1.0), (0.3524, -0.629, -1.0), (0.3974, -0.6411, -1.0), (0.4424, -0.629, -1.0), (0.4753, -0.5961, -1.0), (0.4874, -0.5511, -1.0), (0.4753, -0.5061, -1.0), (0.4424, -0.4731, -1.0), (-0.3194, -0.5061, -1.0), (-0.3524, -0.629, -1.0), (-0.3974, -0.6411, -1.0), (-0.4874, -0.5511, -1.0), (-0.4753, -0.5061, -1.0), (-0.3911, -0.7847, -1.0), (-0.1965, -0.905, -1.0), (-1.968e-07, -0.9517, -1.0), (-0.05383, -0.5131, -1.0), (-0.104, -0.5339, -1.0), (-0.1471, -0.567, -1.0), (-0.1801, -0.6101, -1.0), (-0.1471, -0.8611, -1.0), (-0.3974, -0.4611, -1.0), (-0.3524, -0.4731, -1.0), (-0.3074, -0.5511, -1.0), (-0.3194, -0.5961, -1.0), (-0.4424, -0.629, -1.0), (-0.4753, -0.5961, -1.0), (-0.4424, -0.4731, -1.0), (0.05383, -0.5131, -0.92), (0.104, -0.5339, -0.92), (0.1471, -0.567, -0.92), (0.1801, -0.6101, -0.92), (0.2009, -0.6602, -0.92), (0.208, -0.7141, -0.92), (0.2009, -0.7679, -0.92), (0.1801, -0.8181, -0.92), (0.1471, -0.8611, -0.92), (0.104, -0.8942, -0.92), (0.05383, -0.915, -0.92), (-7.331e-08, -0.9221, -0.92), (-0.05383, -0.915, -0.92), (-0.104, -0.8942, -0.92), (-0.1801, -0.8181, -0.92), (-0.2009, -0.7679, -0.92), (-0.208, -0.7141, -0.92), (-0.2009, -0.6602, -0.92), (7.684e-09, -0.5061, -0.92), (-0.05383, -0.5131, -0.92), (-0.104, -0.5339, -0.92), (-0.1471, -0.567, -0.92), (-0.1801, -0.6101, -0.92), (-0.1471, -0.8611, -0.92), (0.01077, -0.6739, -0.2533), (0.0208, -0.678, -0.2533), (0.02942, -0.6846, -0.2533), (0.03603, -0.6933, -0.2533), (0.04018, -0.7033, -0.2533), (0.0416, -0.7141, -0.2533), (0.04018, -0.7248, -0.2533), (0.03603, -0.7349, -0.2533), (0.02942, -0.7435, -0.2533), (0.0208, -0.7501, -0.2533), (0.01077, -0.7542, -0.2533), (-8.206e-09, -0.7557, -0.2533), (-0.01077, -0.7542, -0.2533), (-0.0208, -0.7501, -0.2533), (-0.03603, -0.7349, -0.2533), (-0.04018, -0.7248, -0.2533), (-0.0416, -0.7141, -0.2533), (-0.04018, -0.7033, -0.2533), (7.994e-09, -0.6725, -0.2533), (-0.01077, -0.6739, -0.2533), (-0.0208, -0.678, -0.2533), (-0.02942, -0.6846, -0.2533), (-0.03603, -0.6933, -0.2533), (-0.02942, -0.7435, -0.2533), (0.3974, -0.4611, -0.8667), (0.3524, -0.4731, -0.8667), (0.3194, -0.5061, -0.8667), (0.3074, -0.5511, -0.8667), (0.3194, -0.5961, -0.8667), (0.3524, -0.629, -0.8667), (0.3974, -0.6411, -0.8667), (0.4424, -0.629, -0.8667), (0.4753, -0.5961, -0.8667), (0.4874, -0.5511, -0.8667), (0.4753, -0.5061, -0.8667), (0.4424, -0.4731, -0.8667), (-0.3194, -0.5061, -0.8667), (-0.3524, -0.629, -0.8667), (-0.3974, -0.6411, -0.8667), (-0.4874, -0.5511, -0.8667), (-0.4753, -0.5061, -0.8667), (-0.3974, -0.4611, -0.8667), (-0.3524, -0.4731, -0.8667), (-0.3074, -0.5511, -0.8667), (-0.3194, -0.5961, -0.8667), (-0.4424, -0.629, -0.8667), (-0.4753, -0.5961, -0.8667), (-0.4424, -0.4731, -0.8667), (-0.2194, -0.4061, -0.3333), (-0.2524, -0.529, -0.3333), (-0.2974, -0.5411, -0.3333), (-0.3874, -0.4511, -0.3333), (-0.3753, -0.4061, -0.3333), (-0.2974, -0.3611, -0.3333), (-0.2524, -0.3731, -0.3333), (-0.2074, -0.4511, -0.3333), (-0.2194, -0.4961, -0.3333), (-0.3424, -0.529, -0.3333), (-0.3753, -0.4961, -0.3333), (-0.3424, -0.3731, -0.3333), (0.3374, -0.4011, -0.3333), (0.2924, -0.4131, -0.3333), (0.2594, -0.4461, -0.3333), (0.2474, -0.4911, -0.3333), (0.2594, -0.5361, -0.3333), (0.2924, -0.569, -0.3333), (0.3374, -0.5811, -0.3333), (0.3824, -0.569, -0.3333), (0.4153, -0.5361, -0.3333), (0.4274, -0.4911, -0.3333), (0.4153, -0.4461, -0.3333), (0.3824, -0.4131, -0.3333), (2.751e-08, 0.8093, -0.9493), (-0.1646, 0.7877, -0.9493), (-0.318, 0.7241, -0.9493), (-0.4497, 0.623, -0.9493), (-0.5508, 0.4913, -0.9493), (-0.6144, 0.3379, -0.9493), (-0.636, 0.1733, -0.9493), (-0.6144, 0.008676, -0.9493), (-0.5508, -0.1447, -0.9493), (-0.4497, -0.2765, -0.9493), (-0.318, -0.3775, -0.9493), (-0.1646, -0.4411, -0.9493), (-2.202e-07, -0.4627, -0.9493), (0.1646, -0.4411, -0.9493), (0.318, -0.3775, -0.9493), (0.4497, -0.2765, -0.9493), (0.5508, -0.1447, -0.9493), (0.6144, 0.008676, -0.9493), (0.636, 0.1733, -0.9493), (0.6144, 0.3379, -0.9493), (0.5508, 0.4913, -0.9493), (0.4497, 0.623, -0.9493), (0.318, 0.7241, -0.9493), (0.1646, 0.7877, -0.9493), (5.701e-09, 0.3005, 0.12), (-0.03292, 0.2962, 0.12), (-0.0636, 0.2835, 0.12), (-0.08995, 0.2632, 0.12), (-0.1102, 0.2369, 0.12), (-0.1229, 0.2062, 0.12), (-0.1272, 0.1733, 0.12), (-0.1229, 0.1404, 0.12), (-0.1102, 0.1097, 0.12), (-0.08995, 0.08335, 0.12), (-0.0636, 0.06313, 0.12), (-0.03292, 0.05042, 0.12), (-4.383e-08, 0.04609, 0.12), (0.03292, 0.05042, 0.12), (0.0636, 0.06313, 0.12), (0.08995, 0.08335, 0.12), (0.1102, 0.1097, 0.12), (0.1229, 0.1404, 0.12), (0.1272, 0.1733, 0.12), (0.1229, 0.2062, 0.12), (0.1102, 0.2369, 0.12), (0.08995, 0.2632, 0.12), (0.0636, 0.2835, 0.12), (0.03292, 0.2962, 0.12), (0.3235, 1.207, 1.4), (-1.221e-08, 1.25, 1.4), (0.625, 1.083, 1.4), (0.8839, 0.8839, 1.4), (1.083, 0.625, 1.4), (1.207, 0.3235, 1.4), (1.25, 1.325e-07, 1.4), (1.207, -0.3235, 1.4), (1.083, -0.625, 1.4), (0.8839, -0.8839, 1.4), (0.625, -1.083, 1.4), (0.3235, -1.207, 1.4), (4.746e-07, -1.25, 1.4), (-0.3235, -1.207, 1.4), (-0.625, -1.083, 1.4), (-0.8839, -0.8839, 1.4), (-1.083, -0.625, 1.4), (-1.207, -0.3235, 1.4), (-1.25, -5.431e-07, 1.4), (-1.207, 0.3235, 1.4), (-1.083, 0.625, 1.4), (-0.8839, 0.8839, 1.4), (-0.625, 1.083, 1.4), (-0.3235, 1.207, 1.4), (-5.666e-09, 0.8438, -1.0), (-1.702e-08, 1.15, -0.2133), (0.1965, 0.815, -1.0), (0.2949, 1.111, -0.2133), (0.3797, 0.7307, -1.0), (0.5696, 0.9976, -0.2133), (0.537, 0.5966, -1.0), (0.7733, 0.8165, -0.2133), (0.6576, 0.4219, -1.0), (0.9373, 0.5806, -0.2133), (0.7335, 0.2184, -1.0), (1.045, 0.3058, -0.2133), (0.7594, 6.333e-08, -1.0), (1.061, 0.01095, -0.2133), (0.7335, -0.2184, -1.0), (1.014, -0.2926, -0.2133), (0.6774, -0.4219, -1.0), (0.9277, -0.5905, -0.2133), (0.5531, -0.6326, -1.0), (0.3911, -0.7847, -1.0), (0.1965, -0.905, -1.0), (-0.5531, -0.6326, -1.0), (-0.6774, -0.4219, -1.0), (-0.9277, -0.5905, -0.2133), (-0.7335, -0.2184, -1.0), (-1.014, -0.2926, -0.2133), (-0.7594, -3.93e-07, -1.0), (-1.061, 0.01095, -0.2133), (-0.7335, 0.2184, -1.0), (-1.045, 0.3058, -0.2133), (-0.6576, 0.4219, -1.0), (-0.9373, 0.5806, -0.2133), (-0.537, 0.5966, -1.0), (-0.7733, 0.8165, -0.2133), (-0.3797, 0.7307, -1.0), (-0.5696, 0.9976, -0.2133), (-0.1965, 0.815, -1.0), (-0.2949, 1.111, -0.2133), (0.3235, 1.207, 0.9467), (-1.221e-08, 1.25, 0.9467), (0.625, 1.083, 0.9467), (0.8839, 0.8839, 0.9467), (1.083, 0.625, 0.9467), (1.207, 0.3235, 0.9467), (1.25, 1.325e-07, 0.9467), (1.207, -0.3235, 0.9467), (1.083, -0.625, 0.9467), (0.8839, -0.8839, 0.9467), (0.625, -1.083, 0.9467), (0.3235, -1.207, 0.9467), (4.746e-07, -1.25, 0.9467), (-0.3235, -1.207, 0.9467), (-0.625, -1.083, 0.9467), (-0.8839, -0.8839, 0.9467), (-1.083, -0.625, 0.9467), (-1.207, -0.3235, 0.9467), (-1.25, -5.431e-07, 0.9467), (-1.207, 0.3235, 0.9467), (-1.083, 0.625, 0.9467), (-0.8839, 0.8839, 0.9467), (-0.625, 1.083, 0.9467), (-0.3235, 1.207, 0.9467), (-0.3911, -0.7847, -1.0), (-0.1965, -0.905, -1.0), (-1.968e-07, -0.9517, -1.0), (0.7658, -0.856, -0.1337), (0.7381, -0.833, -0.2879), (0.8009, -0.7868, -0.2133), (0.5479, -1.051, -0.1286), (0.5281, -1.023, -0.2833), (0.2839, -1.165, -0.1286), (0.2733, -1.137, -0.2843), (4.274e-07, -1.206, -0.1335), (3.639e-07, -1.178, -0.2895), (-0.2818, -1.165, -0.1286), (-0.2709, -1.137, -0.2843), (-0.5455, -1.051, -0.1286), (-0.5258, -1.023, -0.2834), (-0.7381, -0.833, -0.2879), (-0.7658, -0.856, -0.1336), (-0.8009, -0.7868, -0.2133), (0.3235, 1.207, 1.4), (1.07e-07, 1.25, 1.4), (0.625, 1.083, 1.4), (0.8839, 0.8839, 1.4), (1.083, 0.625, 1.4), (1.207, 0.3235, 1.4), (1.25, 1.324e-08, 1.4), (1.207, -0.3235, 1.4), (1.083, -0.625, 1.4), (0.8839, -0.8839, 1.4), (0.625, -1.083, 1.4), (0.3235, -1.207, 1.4), (5.938e-07, -1.25, 1.4), (-0.3235, -1.207, 1.4), (-0.625, -1.083, 1.4), (-0.8839, -0.8839, 1.4), (-1.083, -0.625, 1.4), (-1.207, -0.3235, 1.4), (-1.25, -6.623e-07, 1.4), (-1.207, 0.3235, 1.4), (-1.083, 0.625, 1.4), (-0.8839, 0.8839, 1.4), (-0.625, 1.083, 1.4), (-0.3235, 1.207, 1.4)], [], [(68, 69, 70, 71, 72, 73, 74, 9, 10, 11), (32, 31, 30, 29, 28, 27, 26, 25, 68, 11, 83), (54, 64, 65, 66, 53), (39, 52, 53, 23, 22, 21), (68, 25, 24, 23, 53, 66, 67), (92, 82, 81, 12, 80, 79, 94, 93, 78, 77), (32, 83, 82, 92, 38, 37, 36, 35, 88, 34, 33), (50, 51, 76, 90, 89), (7, 8, 9, 55, 56), (39, 84, 85, 86, 51, 52), (92, 91, 76, 51, 86, 87, 38), (33, 34, 109, 108), (84, 39, 114, 115), (26, 27, 102, 101), (35, 36, 111, 110), (85, 84, 115, 116), (27, 28, 103, 102), (34, 88, 119, 109), (39, 21, 96, 114), (36, 37, 112, 111), (86, 85, 116, 117), (28, 29, 104, 103), (21, 22, 97, 96), (37, 38, 113, 112), (87, 86, 117, 118), (29, 30, 105, 104), (22, 23, 98, 97), (38, 87, 118, 113), (30, 31, 106, 105), (23, 24, 99, 98), (88, 35, 110, 119), (31, 32, 107, 106), (24, 25, 100, 99), (32, 33, 108, 107), (25, 26, 101, 100), (100, 101, 125, 124), (109, 119, 143, 133), (108, 109, 133, 132), (101, 102, 126, 125), (115, 114, 138, 139), (110, 111, 135, 134), (102, 103, 127, 126), (113, 118, 142, 137), (114, 96, 120, 138), (111, 112, 136, 135), (103, 104, 128, 127), (119, 110, 134, 143), (96, 97, 121, 120), (112, 113, 137, 136), (104, 105, 129, 128), (97, 98, 122, 121), (116, 115, 139, 140), (105, 106, 130, 129), (98, 99, 123, 122), (117, 116, 140, 141), (106, 107, 131, 130), (99, 100, 124, 123), (118, 117, 141, 142), (107, 108, 132, 131), (138, 120, 121, 122, 123, 124, 125, 126, 127, 128, 129, 130, 131, 132, 133, 143, 134, 135, 136, 137, 142, 141, 140, 139), (70, 69, 149, 150), (67, 66, 146, 147), (74, 73, 153, 154), (71, 70, 150, 151), (68, 67, 147, 148), (75, 74, 154, 155), (65, 64, 144, 145), (72, 71, 151, 152), (69, 68, 148, 149), (64, 75, 155, 144), (66, 65, 145, 146), (73, 72, 152, 153), (78, 93, 165, 158), (91, 92, 164, 163), (90, 76, 156, 162), (77, 78, 158, 157), (94, 79, 159, 166), (79, 80, 160, 159), (93, 94, 166, 165), (76, 91, 163, 156), (80, 95, 167, 160), (95, 89, 161, 167), (92, 77, 157, 164), (89, 90, 162, 161), (160, 167, 179, 172), (159, 160, 172, 171), (164, 157, 169, 176), (167, 161, 173, 179), (161, 162, 174, 173), (158, 165, 177, 170), (162, 156, 168, 174), (163, 164, 176, 175), (166, 159, 171, 178), (157, 158, 170, 169), (156, 163, 175, 168), (165, 166, 178, 177), (146, 145, 181, 182), (153, 152, 188, 189), (150, 149, 185, 186), (147, 146, 182, 183), (154, 153, 189, 190), (151, 150, 186, 187), (148, 147, 183, 184), (155, 154, 190, 191), (145, 144, 180, 181), (152, 151, 187, 188), (149, 148, 184, 185), (144, 155, 191, 180), (181, 180, 191, 190, 189, 188, 187, 186, 185, 184, 183, 182), (170, 177, 178, 171, 172, 179, 173, 174, 168, 175, 176, 169), (44, 43, 195, 196), (59, 58, 210, 211), (52, 51, 203, 204), (45, 44, 196, 197), (60, 59, 211, 212), (53, 52, 204, 205), (46, 45, 197, 198), (61, 60, 212, 213), (54, 53, 205, 206), (47, 46, 198, 199), (62, 61, 213, 214), (55, 54, 206, 207), (48, 47, 199, 200), (63, 62, 214, 215), (41, 40, 192, 193), (56, 55, 207, 208), (49, 48, 200, 201), (40, 63, 215, 192), (42, 41, 193, 194), (57, 56, 208, 209), (50, 49, 201, 202), (43, 42, 194, 195), (58, 57, 209, 210), (51, 50, 202, 203), (200, 199, 223, 224), (215, 214, 238, 239), (193, 192, 216, 217), (208, 207, 231, 232), (201, 200, 224, 225), (192, 215, 239, 216), (194, 193, 217, 218), (209, 208, 232, 233), (202, 201, 225, 226), (195, 194, 218, 219), (210, 209, 233, 234), (203, 202, 226, 227), (196, 195, 219, 220), (211, 210, 234, 235), (204, 203, 227, 228), (197, 196, 220, 221), (212, 211, 235, 236), (205, 204, 228, 229), (198, 197, 221, 222), (213, 212, 236, 237), (206, 205, 229, 230), (199, 198, 222, 223), (214, 213, 237, 238), (207, 206, 230, 231), (217, 216, 239, 238, 237, 236, 235, 234, 233, 232, 231, 230, 229, 228, 227, 226, 225, 224, 223, 222, 221, 220, 219, 218), (55, 9, 74, 75, 64, 54), (12, 13, 14, 48, 49), (49, 50, 89, 95, 80, 12), (1, 2, 3, 4, 5, 6, 7, 56, 57, 58, 59, 60, 61, 62, 63, 40, 41, 42, 43, 44, 45, 46, 47, 48, 14, 15, 16, 17, 18, 19, 20, 0), (240, 241, 263, 262, 261, 260, 259, 258, 257, 256, 255, 254, 253, 252, 251, 250, 249, 248, 247, 246, 245, 244, 243, 242), (264, 265, 267, 266), (266, 267, 269, 268), (268, 269, 271, 270), (270, 271, 273, 272), (272, 273, 275, 274), (274, 275, 277, 276), (276, 277, 279, 278), (278, 279, 281, 280), (282, 330, 333, 283), (332, 329, 311, 312), (334, 332, 312, 313), (336, 334, 313, 314), (338, 336, 314, 315), (340, 338, 315, 316), (343, 340, 316, 317), (287, 344, 343, 317, 318), (286, 287, 289, 288), (288, 289, 291, 290), (290, 291, 293, 292), (292, 293, 295, 294), (294, 295, 297, 296), (296, 297, 299, 298), (265, 301, 325, 303), (298, 299, 301, 300), (300, 301, 265, 264), (269, 267, 302, 304), (279, 277, 308, 309), (328, 337, 339, 327), (289, 287, 318, 319), (299, 297, 323, 324), (275, 273, 306, 307), (283, 333, 335, 284), (285, 342, 344, 287, 286), (295, 293, 321, 322), (271, 269, 304, 305), (281, 279, 309, 310), (267, 265, 303, 302), (327, 339, 341, 326), (291, 289, 319, 320), (301, 299, 324, 325), (277, 275, 307, 308), (284, 335, 337, 328), (297, 295, 322, 323), (273, 271, 305, 306), (280, 281, 331, 330, 282), (326, 341, 342, 285), (293, 291, 320, 321), (329, 330, 331), (342, 343, 344), (333, 330, 329, 332), (335, 333, 332, 334), (337, 335, 334, 336), (339, 337, 336, 338), (341, 339, 338, 340), (342, 341, 340, 343), (329, 331, 281, 310, 311), (317, 316, 359, 360), (310, 309, 352, 353), (325, 324, 367, 368), (302, 303, 346, 345), (318, 317, 360, 361), (311, 310, 353, 354), (303, 325, 368, 346), (304, 302, 345, 347), (319, 318, 361, 362), (312, 311, 354, 355), (305, 304, 347, 348), (320, 319, 362, 363), (313, 312, 355, 356), (306, 305, 348, 349), (321, 320, 363, 364), (314, 313, 356, 357), (307, 306, 349, 350), (322, 321, 364, 365), (315, 314, 357, 358), (308, 307, 350, 351), (323, 322, 365, 366), (316, 315, 358, 359), (309, 308, 351, 352), (324, 323, 366, 367)])
me_cylinder_001.polygons.foreach_set('use_smooth', [0, 0, 0, 0, 0, 0, 0, 0, 0, 0, 0, 1, 1, 1, 1, 1, 1, 1, 1, 1, 1, 1, 1, 1, 1, 1, 1, 1, 1, 1, 1, 1, 1, 1, 1, 1, 1, 1, 1, 1, 1, 1, 1, 1, 1, 1, 1, 1, 1, 1, 1, 1, 1, 1, 1, 1, 1, 1, 1, 0, 1, 1, 1, 1, 1, 1, 1, 1, 1, 1, 1, 1, 1, 1, 1, 1, 1, 1, 1, 1, 1, 1, 1, 1, 1, 1, 1, 1, 1, 1, 1, 1, 1, 1, 1, 1, 1, 1, 1, 1, 1, 1, 1, 1, 1, 1, 1, 1, 0, 0, 1, 1, 1, 1, 1, 1, 1, 1, 1, 1, 1, 1, 1, 1, 1, 1, 1, 1, 1, 1, 1, 1, 1, 1, 1, 1, 1, 1, 1, 1, 1, 1, 1, 1, 1, 1, 1, 1, 1, 1, 1, 1, 1, 1, 1, 1, 1, 1, 0, 0, 0, 0, 0, 1, 1, 1, 1, 1, 1, 1, 1, 1, 1, 1, 1, 1, 1, 1, 1, 1, 1, 1, 1, 1, 1, 1, 1, 1, 1, 1, 1, 1, 1, 1, 1, 1, 1, 1, 1, 1, 1, 1, 1, 1, 1, 1, 1, 1, 1, 1, 1, 1, 1, 1, 1, 1, 1, 1, 1, 1, 1, 1, 1, 1, 1, 1, 1, 1, 1, 1, 1, 1, 1, 1, 1, 1, 1, 1, 1, 1, 1, 1, 1, 1])
me_cylinder_001.use_remesh_preserve_volume = False
me_cylinder_001.use_remesh_preserve_attributes = False
me_cylinder_001.use_mirror_vertex_groups = False
me_cylinder_001.update()
me_cylinder_009 = bpy.data.meshes.new('Cylinder.009')
me_cylinder_009.from_pydata([(0.0, 0.3125, -0.25), (5.65e-09, 0.2031, 0.1), (0.08088, 0.3019, -0.25), (0.05257, 0.1962, 0.1), (0.1562, 0.2706, -0.25), (0.1016, 0.1759, 0.1), (0.221, 0.221, -0.25), (0.1436, 0.1436, 0.1), (0.2706, 0.1562, -0.25), (0.1759, 0.1016, 0.1), (0.3019, 0.08088, -0.25), (0.1962, 0.05257, 0.1), (0.3125, 2.359e-08, -0.25), (0.2031, -1.615e-09, 0.1), (0.3019, -0.08088, -0.25), (0.1962, -0.05257, 0.1), (0.2706, -0.1562, -0.25), (0.1759, -0.1016, 0.1), (0.221, -0.221, -0.25), (0.1436, -0.1436, 0.1), (0.1563, -0.2706, -0.25), (0.1016, -0.1759, 0.1), (0.08088, -0.3019, -0.25), (0.05257, -0.1962, 0.1), (1.217e-07, -0.3125, -0.25), (8.475e-08, -0.2031, 0.1), (-0.08088, -0.3019, -0.25), (-0.05257, -0.1962, 0.1), (-0.1562, -0.2706, -0.25), (-0.1016, -0.1759, 0.1), (-0.221, -0.221, -0.25), (-0.1436, -0.1436, 0.1), (-0.2706, -0.1563, -0.25), (-0.1759, -0.1016, 0.1), (-0.3019, -0.08088, -0.25), (-0.1962, -0.05257, 0.1), (-0.3125, -1.453e-07, -0.25), (-0.2031, -1.114e-07, 0.1), (-0.3019, 0.08088, -0.25), (-0.1962, 0.05257, 0.1), (-0.2706, 0.1562, -0.25), (-0.1759, 0.1016, 0.1), (-0.221, 0.221, -0.25), (-0.1436, 0.1436, 0.1), (-0.1563, 0.2706, -0.25), (-0.1016, 0.1759, 0.1), (-0.08088, 0.3019, -0.25), (-0.05257, 0.1962, 0.1), (1.027e-08, 0.1219, 0.3), (-0.06094, 0.1055, 0.3), (-0.1055, 0.06094, 0.3), (-0.1219, -1.763e-07, 0.3), (-0.1055, -0.06094, 0.3), (-0.06094, -0.1055, 0.3), (-8.128e-09, -0.1219, 0.3), (0.06094, -0.1055, 0.3), (0.1055, -0.06094, 0.3), (0.1219, -2.276e-07, 0.3), (0.1055, 0.06094, 0.3), (0.06094, 0.1055, 0.3), (1.699e-08, 0.03656, 0.45), (-0.01828, 0.03166, 0.45), (-0.03166, 0.01828, 0.45), (-0.03656, -1.807e-07, 0.45), (-0.03166, -0.01828, 0.45), (-0.01828, -0.03166, 0.45), (1.147e-08, -0.03656, 0.45), (0.01828, -0.03166, 0.45), (0.03166, -0.01828, 0.45), (0.03656, -1.961e-07, 0.45), (0.03166, 0.01828, 0.45), (0.01828, 0.03166, 0.45), (1.717e-08, 0.02011, 0.47), (-0.01005, 0.01742, 0.47), (-0.01742, 0.01005, 0.47), (-0.02011, -1.816e-07, 0.47), (-0.01742, -0.01005, 0.47), (-0.01005, -0.01742, 0.47), (1.413e-08, -0.02011, 0.47), (0.01005, -0.01742, 0.47), (0.01742, -0.01005, 0.47), (0.02011, -1.901e-07, 0.47), (0.01742, 0.01005, 0.47), (0.01005, 0.01742, 0.47), (1.717e-08, 0.02011, 0.47), (-0.01005, 0.01742, 0.47), (-0.01742, 0.01005, 0.47), (-0.02011, -1.816e-07, 0.47), (-0.01742, -0.01005, 0.47), (-0.01005, -0.01742, 0.47), (1.413e-08, -0.02011, 0.47), (0.01005, -0.01742, 0.47), (0.01742, -0.01005, 0.47), (0.02011, -1.901e-07, 0.47), (0.01742, 0.01005, 0.47), (0.01005, 0.01742, 0.47), (1.717e-08, 0.02011, 0.77), (-0.01005, 0.01742, 0.77), (-0.01742, 0.01005, 0.77), (-0.02011, -1.816e-07, 0.77), (-0.01742, -0.01005, 0.77), (-0.01005, -0.01742, 0.77), (1.413e-08, -0.02011, 0.77), (0.01005, -0.01742, 0.77), (0.01742, -0.01005, 0.77), (0.02011, -1.901e-07, 0.77), (0.01742, 0.01005, 0.77), (0.01005, 0.01742, 0.77), (-0.005027, 0.008707, 0.79), (1.724e-08, 0.01005, 0.79), (-0.008708, 0.005027, 0.79), (-0.01005, -1.822e-07, 0.79), (-0.008708, -0.005028, 0.79), (-0.005027, -0.008708, 0.79), (1.572e-08, -0.01005, 0.79), (0.005027, -0.008708, 0.79), (0.008708, -0.005028, 0.79), (0.01005, -1.864e-07, 0.79), (0.008708, 0.005027, 0.79), (0.005027, 0.008707, 0.79), (0.0, 0.3125, -0.25), (0.08088, 0.3019, -0.25), (0.1562, 0.2706, -0.25), (0.221, 0.221, -0.25), (0.2706, 0.1562, -0.25), (0.3019, 0.08088, -0.25), (0.3125, 2.359e-08, -0.25), (0.3019, -0.08088, -0.25), (0.2706, -0.1562, -0.25), (0.221, -0.221, -0.25), (0.1563, -0.2706, -0.25), (0.08088, -0.3019, -0.25), (1.217e-07, -0.3125, -0.25), (-0.08088, -0.3019, -0.25), (-0.1562, -0.2706, -0.25), (-0.221, -0.221, -0.25), (-0.2706, -0.1563, -0.25), (-0.3019, -0.08088, -0.25), (-0.3125, -1.453e-07, -0.25), (-0.3019, 0.08088, -0.25), (-0.2706, 0.1562, -0.25), (-0.221, 0.221, -0.25), (-0.1563, 0.2706, -0.25), (-0.08088, 0.3019, -0.25)], [], [(0, 1, 3, 2), (2, 3, 5, 4), (4, 5, 7, 6), (6, 7, 9, 8), (8, 9, 11, 10), (10, 11, 13, 12), (12, 13, 15, 14), (14, 15, 17, 16), (16, 17, 19, 18), (18, 19, 21, 20), (20, 21, 23, 22), (22, 23, 25, 24), (24, 25, 27, 26), (26, 27, 29, 28), (28, 29, 31, 30), (30, 31, 33, 32), (32, 33, 35, 34), (34, 35, 37, 36), (36, 37, 39, 38), (38, 39, 41, 40), (40, 41, 43, 42), (42, 43, 45, 44), (44, 45, 47, 46), (46, 47, 1, 0), (39, 37, 51, 50, 41), (7, 5, 59, 58, 9), (3, 1, 48, 59, 5), (47, 45, 49, 48, 1), (43, 41, 50, 49, 45), (11, 9, 58, 57, 13), (15, 13, 57, 56, 17), (19, 17, 56, 55, 21), (23, 21, 55, 54, 25), (27, 25, 54, 53, 29), (31, 29, 53, 52, 33), (35, 33, 52, 51, 37), (51, 52, 64, 63), (58, 59, 71, 70), (48, 49, 61, 60), (55, 56, 68, 67), (52, 53, 65, 64), (59, 48, 60, 71), (49, 50, 62, 61), (56, 57, 69, 68), (53, 54, 66, 65), (50, 51, 63, 62), (57, 58, 70, 69), (54, 55, 67, 66), (62, 63, 75, 74), (69, 70, 82, 81), (66, 67, 79, 78), (63, 64, 76, 75), (70, 71, 83, 82), (60, 61, 73, 72), (67, 68, 80, 79), (64, 65, 77, 76), (71, 60, 72, 83), (61, 62, 74, 73), (68, 69, 81, 80), (65, 66, 78, 77), (86, 87, 99, 98), (93, 94, 106, 105), (90, 91, 103, 102), (87, 88, 100, 99), (94, 95, 107, 106), (84, 85, 97, 96), (91, 92, 104, 103), (88, 89, 101, 100), (95, 84, 96, 107), (85, 86, 98, 97), (92, 93, 105, 104), (89, 90, 102, 101), (106, 107, 119, 118), (108, 110, 111, 112, 113, 114, 115, 116, 117, 118, 119, 109), (96, 97, 108, 109), (103, 104, 116, 115), (100, 101, 113, 112), (107, 96, 109, 119), (97, 98, 110, 108), (104, 105, 117, 116), (101, 102, 114, 113), (98, 99, 111, 110), (105, 106, 118, 117), (102, 103, 115, 114), (99, 100, 112, 111), (120, 121, 122, 123, 124, 125, 126, 127, 128, 129, 130, 131, 132, 133, 134, 135, 136, 137, 138, 139, 140, 141, 142, 143)])
me_cylinder_009.polygons.foreach_set('use_smooth', [1, 1, 1, 1, 1, 1, 1, 1, 1, 1, 1, 1, 1, 1, 1, 1, 1, 1, 1, 1, 1, 1, 1, 1, 1, 1, 1, 1, 1, 1, 1, 1, 1, 1, 1, 1, 1, 1, 1, 1, 1, 1, 1, 1, 1, 1, 1, 1, 1, 1, 1, 1, 1, 1, 1, 1, 1, 1, 1, 1, 1, 1, 1, 1, 1, 1, 1, 1, 1, 1, 1, 1, 1, 1, 1, 1, 1, 1, 1, 1, 1, 1, 1, 1, 1, 0])
me_cylinder_009.use_remesh_preserve_volume = False
me_cylinder_009.use_remesh_preserve_attributes = False
me_cylinder_009.use_mirror_vertex_groups = False
me_cylinder_009.update()
me_cylinder_007 = bpy.data.meshes.new('Cylinder.007')
me_cylinder_007.from_pydata([(0.0, 0.625, -4.5), (0.0, 0.625, 4.5), (0.3125, 0.5413, -4.5), (0.3125, 0.5413, 4.5), (0.5413, 0.3125, -4.5), (0.5413, 0.3125, 4.5), (0.625, -2.732e-08, -4.5), (0.625, -2.732e-08, 4.5), (0.5413, -0.3125, -4.5), (0.5413, -0.3125, 4.5), (0.3125, -0.5413, -4.5), (0.3125, -0.5413, 4.5), (9.437e-08, -0.625, -4.5), (9.437e-08, -0.625, 4.5), (-0.3125, -0.5413, -4.5), (-0.3125, -0.5413, 4.5), (-0.5413, -0.3125, -4.5), (-0.5413, -0.3125, 4.5), (-0.625, -2.906e-07, -4.5), (-0.625, -2.906e-07, 4.5), (-0.5413, 0.3125, -4.5), (-0.5413, 0.3125, 4.5), (-0.3125, 0.5413, -4.5), (-0.3125, 0.5413, 4.5)], [], [(0, 1, 3, 2), (2, 3, 5, 4), (4, 5, 7, 6), (6, 7, 9, 8), (8, 9, 11, 10), (10, 11, 13, 12), (12, 13, 15, 14), (14, 15, 17, 16), (16, 17, 19, 18), (18, 19, 21, 20), (3, 1, 23, 21, 19, 17, 15, 13, 11, 9, 7, 5), (20, 21, 23, 22), (22, 23, 1, 0), (0, 2, 4, 6, 8, 10, 12, 14, 16, 18, 20, 22)])
me_cylinder_007.use_remesh_preserve_volume = False
me_cylinder_007.use_remesh_preserve_attributes = False
me_cylinder_007.use_mirror_vertex_groups = False
me_cylinder_007.update()

# ---- objects
ob_cylinder_006 = bpy.data.objects.new('Cylinder.006', me_cylinder_008)
ob_cylinder_000 = bpy.data.objects.new('Cylinder.000', me_cylinder_006)
ob_cylinder_005 = bpy.data.objects.new('Cylinder.005', me_cylinder_005)
ob_controlsection = bpy.data.objects.new('controlSection', me_cylinder_004)
ob_cylinder_003 = bpy.data.objects.new('Cylinder.003', me_cylinder_003)
ob_missionpayload = bpy.data.objects.new('missionPayload', me_cylinder_002)
ob_cylinder_001 = bpy.data.objects.new('Cylinder.001', me_cylinder_001)
ob_nosecone = bpy.data.objects.new('noseCone', me_cylinder_009)
ob_cylinder = bpy.data.objects.new('Cylinder', me_cylinder_007)
ob_cruisetransform = bpy.data.objects.new('cruiseTransform', None)
ob_boosttransform = bpy.data.objects.new('boostTransform', None)

# ---- transforms, parenting, visibility, modifiers, constraints
ob_cylinder_006.location = (3.229e-08, -9.686e-08, 1.0)
ob_cylinder_006.scale = (0.5, 0.5, 0.5)
ob_cylinder_006.lineart.crease_threshold = 0.0
ob_cylinder_000.location = (0.0, 0.0, 0.75)
ob_cylinder_000.lineart.crease_threshold = 0.0
ob_cylinder_005.location = (0.0, 2.0, -1.125)
ob_cylinder_005.scale = (0.5, 0.5, 0.375)
ob_cylinder_005.hide_viewport = True
ob_cylinder_005.lineart.crease_threshold = 0.0
ob_controlsection.location = (3.229e-08, -9.686e-08, 1.0)
ob_controlsection.scale = (0.5, 0.5, 0.5)
ob_controlsection.lineart.crease_threshold = 0.0
ob_cylinder_003.location = (0.0, 2.0, 1.5)
ob_cylinder_003.hide_viewport = True
ob_cylinder_003.lineart.crease_threshold = 0.0
ob_missionpayload.location = (0.0, 0.0, 0.75)
ob_missionpayload.lineart.crease_threshold = 0.0
ob_cylinder_001.location = (0.0, 0.0, -2.025)
ob_cylinder_001.scale = (0.5, 0.5, 0.375)
ob_cylinder_001.lineart.crease_threshold = 0.0
ob_nosecone.location = (3.694e-08, -2.719e-07, 3.3)
ob_nosecone.lineart.crease_threshold = 0.0
ob_cylinder.location = (0.0, -2.0, 0.0)
ob_cylinder.hide_viewport = True
ob_cylinder.lineart.crease_threshold = 0.0
ob_cruisetransform.parent = ob_cylinder_001
ob_cruisetransform.matrix_parent_inverse = Matrix(((2.0, 0.0, 0.0, 0.0), (0.0, 2.0, 0.0, 0.0), (0.0, 0.0, 2.667, 3.667), (0.0, 0.0, 0.0, 1.0)))
ob_cruisetransform.location = (-6.364e-09, -0.357, -1.749)
ob_cruisetransform.rotation_euler = (3.142, -0.0, 0.0)
ob_cruisetransform.empty_image_offset = (0.0, 0.0)
ob_cruisetransform.lineart.crease_threshold = 0.0
ob_boosttransform.parent = ob_cylinder_001
ob_boosttransform.matrix_parent_inverse = Matrix(((2.0, 0.0, 0.0, 0.0), (0.0, 2.0, 0.0, 0.0), (0.0, 0.0, 2.667, 3.667), (0.0, 0.0, 0.0, 1.0)))
ob_boosttransform.location = (1.987e-08, 0.08665, -1.754)
ob_boosttransform.rotation_euler = (3.142, -0.0, 0.0)
ob_boosttransform.empty_image_offset = (0.0, 0.0)
ob_boosttransform.lineart.crease_threshold = 0.0

# ---- collection membership
col_collection_1.objects.link(ob_cylinder_006)
col_collection_1.objects.link(ob_cylinder_000)
col_collection_1.objects.link(ob_cylinder_005)
col_collection_1.objects.link(ob_controlsection)
col_collection_1.objects.link(ob_cylinder_003)
col_collection_1.objects.link(ob_missionpayload)
col_collection_1.objects.link(ob_cylinder_001)
col_collection_5.objects.link(ob_nosecone)
col_collection_5.objects.link(ob_cylinder)
col_collection_5.objects.link(ob_cruisetransform)
col_collection_5.objects.link(ob_boosttransform)

# ---- scene / render settings (as saved in the file)
scene.frame_start = 1; scene.frame_end = 250; scene.frame_set(1)
scene.render.engine = 'BLENDER_EEVEE_NEXT'
scene.render.resolution_percentage = 50
scene.render.dither_intensity = 0.0
scene.cycles.use_denoising = False
scene.cycles.samples = 128
scene.cycles.sampling_pattern = 'TABULATED_SOBOL'
scene.cycles.light_sampling_threshold = 0.0
scene.cycles.use_adaptive_sampling = False
scene.cycles.use_light_tree = False
scene.cycles.blur_glossy = 0.0
scene.cycles.sample_clamp_indirect = 0.0
scene.view_settings.view_transform = 'Standard'
bpy.context.view_layer.update()

# ---- added for rendering (the .blend has no active camera and no usable light): camera, sun
cam_auto = bpy.data.cameras.new('AutoCamera')
cam_auto.lens = 50.0
cam_auto.sensor_width = 36.0
cam_auto.clip_end = 1000.0
ob_auto_camera = bpy.data.objects.new('AutoCamera', cam_auto)
scene.collection.objects.link(ob_auto_camera)
ob_auto_camera.location = (8.9465, -10.7358, 7.1572)
ob_auto_camera.rotation_euler = (1.09748, -7.21219e-08, 0.694738)
scene.camera = ob_auto_camera
light_auto_sun = bpy.data.lights.new('AutoSun', 'SUN')
light_auto_sun.energy = 3.0
light_auto_sun.angle = 0.0523599
ob_auto_sun = bpy.data.objects.new('AutoSun', light_auto_sun)
scene.collection.objects.link(ob_auto_sun)
ob_auto_sun.rotation_euler = (0.872665, 0.174533, 0.523599)
bpy.context.view_layer.update()
